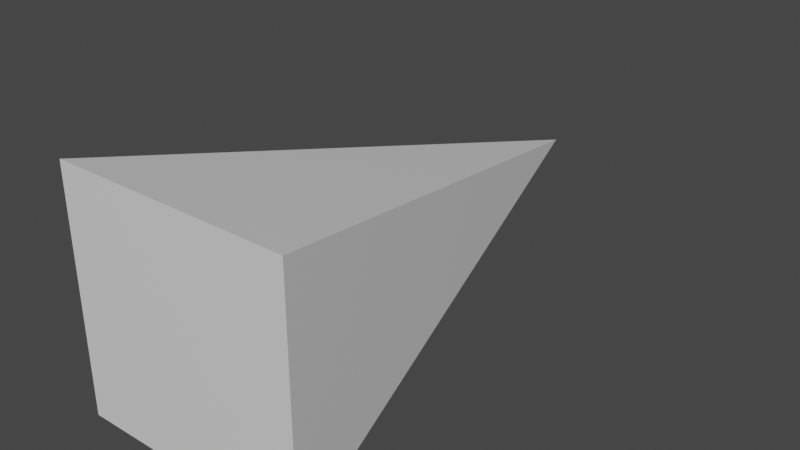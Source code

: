 # Source: arrow_head.blend  (saved by Blender 2.83.19; exported with 4.5.12 LTS)
import bpy
from mathutils import Matrix  # noqa: F401  (used for matrix-valued properties, if any)

bpy.ops.wm.read_factory_settings(use_empty=True)
scene = bpy.context.scene
scene.name = 'Scene'

# ---- collections
col_collection = bpy.data.collections.new('Collection'); scene.collection.children.link(col_collection)

# ---- materials (node trees are filled in below, after node groups)
mat_material = bpy.data.materials.new('Material')
mat_material.alpha_threshold = 0.0
mat_material.use_transparent_shadow = False
mat_material.line_color = (0.0, 0.0, 0.0, 1.0)

# ---- material node trees
mat_material.use_nodes = True; mat_material.node_tree.nodes.clear()
_N = mat_material.node_tree.nodes; _L = mat_material.node_tree.links
n0 = _N.new('ShaderNodeOutputMaterial'); n0.name = 'Material Output'; n0.location = (300, 300)
n1 = _N.new('ShaderNodeBsdfPrincipled'); n1.name = 'Principled BSDF'; n1.location = (10, 300)
n1.distribution = 'GGX'
n1.subsurface_method = 'BURLEY'
n1.inputs[2].default_value = 0.4
n1.inputs[3].default_value = 1.45
n1.inputs[27].default_value = (0.0, 0.0, 0.0, 1.0)
n1.inputs[28].default_value = 1.0
_L.new(n1.outputs[0], n0.inputs[0])
n0.is_active_output = True

# ---- world
world_world = bpy.data.worlds.new('World'); scene.world = world_world
world_world.use_nodes = True; world_world.node_tree.nodes.clear()
_N = world_world.node_tree.nodes; _L = world_world.node_tree.links
n0 = _N.new('ShaderNodeOutputWorld'); n0.name = 'World Output'; n0.location = (300, 300)
n1 = _N.new('ShaderNodeBackground'); n1.name = 'Background'; n1.location = (10, 300)
n1.inputs[0].default_value = (0.05088, 0.05088, 0.05088, 1.0)
_L.new(n1.outputs[0], n0.inputs[0])
n0.is_active_output = True
world_world.color = (0.05088, 0.05088, 0.05088)
world_world.use_sun_shadow = False
world_world.sun_shadow_jitter_overblur = 0.0

# ---- meshes
me_cube = bpy.data.meshes.new('Cube')
me_cube.from_pydata([(-5.604, -3.723e-05, -5.604), (5.604, -3.723e-05, -5.604), (5.604, -3.723e-05, 5.604), (-5.604, -3.723e-05, 5.604), (0.0, 24.38, 0.0)], [], [(1, 0, 4), (2, 1, 4), (3, 2, 4), (0, 1, 2, 3), (0, 3, 4)])
_uv = me_cube.uv_layers.new(name='UVMap')
_uv.uv.foreach_set('vector', [0.375, 0.5, 0.125, 0.5, 0.375, 0.5, 0.625, 0.5, 0.375, 0.5, 0.625, 0.5, 0.875, 0.5, 0.625, 0.5, 0.875, 0.5, 0.125, 0.5, 0.375, 0.5, 0.625, 0.5, 0.875, 0.5, 0.375, 0.25, 0.625, 0.25, 0.375, 0.25])
me_cube.materials.append(mat_material)
me_cube.use_remesh_preserve_volume = False
me_cube.use_remesh_preserve_attributes = False
me_cube.use_mirror_vertex_groups = False
me_cube.update()

# ---- objects
ob_arrow = bpy.data.objects.new('arrow', me_cube)

# ---- transforms, parenting, visibility, modifiers, constraints
ob_arrow.location = (0.0, 0.0, 0.0)
ob_arrow.scale = (0.009994, 0.009994, 0.009994)
ob_arrow.lock_rotations_4d = False
ob_arrow.empty_display_type = 'ARROWS'
ob_arrow.lineart.crease_threshold = 0.0

# ---- collection membership
col_collection.objects.link(ob_arrow)

# ---- scene / render settings (as saved in the file)
scene.frame_start = 1; scene.frame_end = 250; scene.frame_set(1)
scene.render.engine = 'BLENDER_EEVEE_NEXT'
scene.cycles.use_denoising = False
scene.cycles.samples = 128
scene.cycles.sampling_pattern = 'TABULATED_SOBOL'
scene.cycles.use_adaptive_sampling = False
scene.cycles.use_light_tree = False
scene.view_settings.view_transform = 'Filmic'
bpy.context.view_layer.update()

# ---- added for rendering (the .blend has no active camera and no usable light): camera, sun
cam_auto = bpy.data.cameras.new('AutoCamera')
cam_auto.lens = 50.0
cam_auto.sensor_width = 36.0
cam_auto.clip_end = 1000.0
ob_auto_camera = bpy.data.objects.new('AutoCamera', cam_auto)
scene.collection.objects.link(ob_auto_camera)
ob_auto_camera.location = (0.268887, -0.200845, 0.215109)
ob_auto_camera.rotation_euler = (1.09748, -7.21219e-08, 0.694738)
scene.camera = ob_auto_camera
light_auto_sun = bpy.data.lights.new('AutoSun', 'SUN')
light_auto_sun.energy = 3.0
light_auto_sun.angle = 0.0523599
ob_auto_sun = bpy.data.objects.new('AutoSun', light_auto_sun)
scene.collection.objects.link(ob_auto_sun)
ob_auto_sun.rotation_euler = (0.872665, 0.174533, 0.523599)
bpy.context.view_layer.update()
